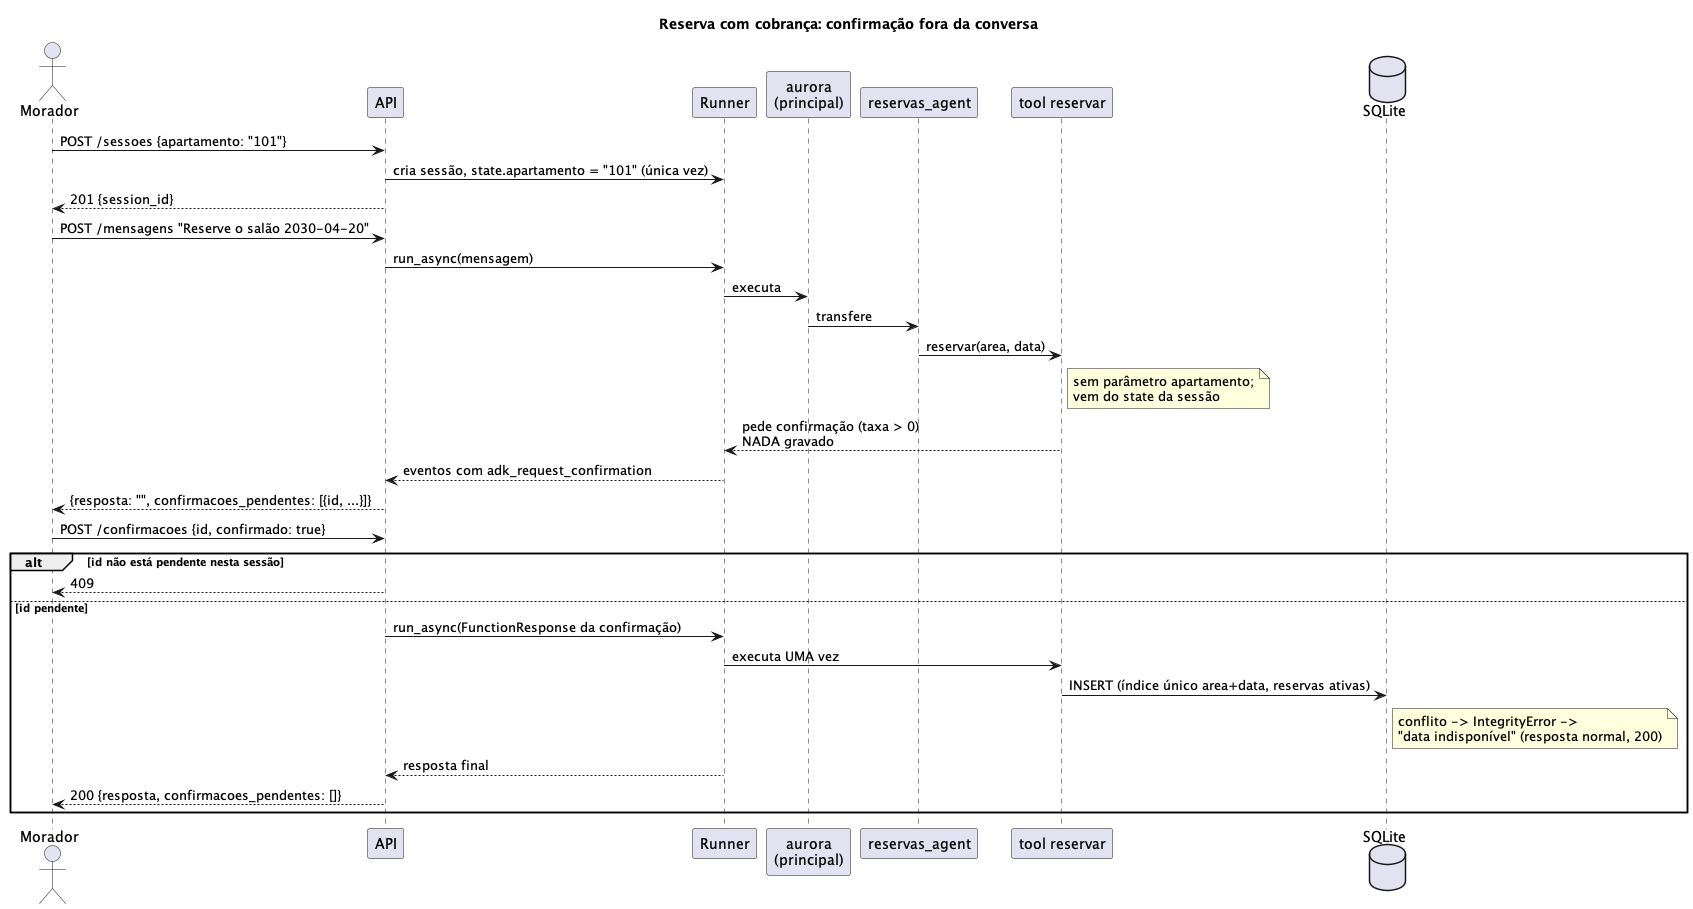

The diagram above was rendered by PlantUML. Its source (embedded in the PNG):
@startuml
title Reserva com cobrança: confirmação fora da conversa

actor Morador
participant API
participant Runner
participant "aurora\n(principal)" as Aurora
participant reservas_agent
participant "tool reservar" as Tool
database SQLite

Morador -> API: POST /sessoes {apartamento: "101"}
API -> Runner: cria sessão, state.apartamento = "101" (única vez)
API --> Morador: 201 {session_id}

Morador -> API: POST /mensagens "Reserve o salão 2030-04-20"
API -> Runner: run_async(mensagem)
Runner -> Aurora: executa
Aurora -> reservas_agent: transfere
reservas_agent -> Tool: reservar(area, data)
note right of Tool: sem parâmetro apartamento;\nvem do state da sessão
Tool --> Runner: pede confirmação (taxa > 0)\nNADA gravado
Runner --> API: eventos com adk_request_confirmation
API --> Morador: {resposta: "", confirmacoes_pendentes: [{id, ...}]}

Morador -> API: POST /confirmacoes {id, confirmado: true}
alt id não está pendente nesta sessão
  API --> Morador: 409
else id pendente
  API -> Runner: run_async(FunctionResponse da confirmação)
  Runner -> Tool: executa UMA vez
  Tool -> SQLite: INSERT (índice único area+data, reservas ativas)
  note right of SQLite: conflito -> IntegrityError ->\n"data indisponível" (resposta normal, 200)
  Runner --> API: resposta final
  API --> Morador: 200 {resposta, confirmacoes_pendentes: []}
end
@enduml